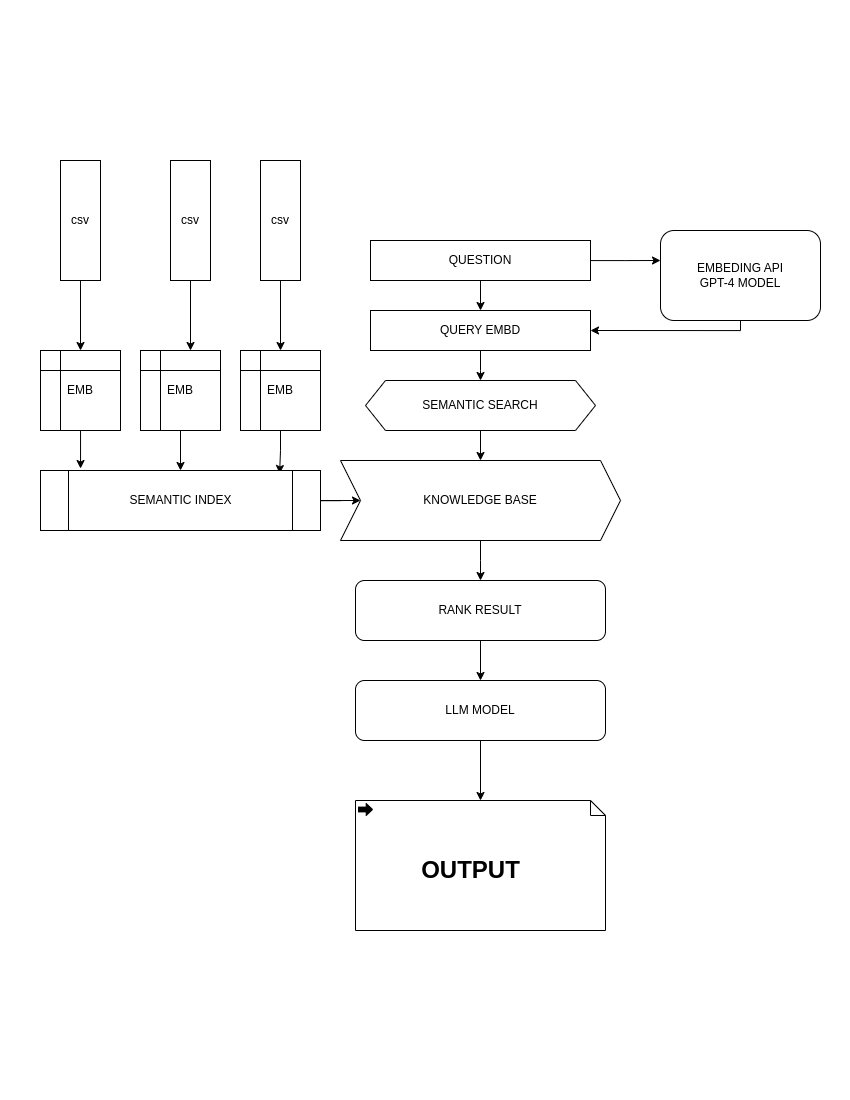

The diagram above was exported from draw.io. Its source (the exported page's mxGraphModel, read from the mxfile embedded in the PNG):
<mxGraphModel dx="1468" dy="835" grid="1" gridSize="10" guides="1" tooltips="1" connect="1" arrows="1" fold="1" page="1" pageScale="1" pageWidth="850" pageHeight="1100" math="0" shadow="0">
  <root>
    <mxCell id="0" />
    <mxCell id="1" parent="0" />
    <mxCell id="9HZzKk3qGtzXPtQyykEq-9" style="edgeStyle=orthogonalEdgeStyle;rounded=0;orthogonalLoop=1;jettySize=auto;html=1;entryX=0.5;entryY=0;entryDx=0;entryDy=0;" edge="1" parent="1" source="9HZzKk3qGtzXPtQyykEq-1" target="9HZzKk3qGtzXPtQyykEq-4">
      <mxGeometry relative="1" as="geometry" />
    </mxCell>
    <mxCell id="9HZzKk3qGtzXPtQyykEq-1" value="csv" style="rounded=0;whiteSpace=wrap;html=1;" vertex="1" parent="1">
      <mxGeometry x="60" y="160" width="40" height="120" as="geometry" />
    </mxCell>
    <mxCell id="9HZzKk3qGtzXPtQyykEq-11" style="edgeStyle=orthogonalEdgeStyle;rounded=0;orthogonalLoop=1;jettySize=auto;html=1;entryX=0.625;entryY=0;entryDx=0;entryDy=0;entryPerimeter=0;" edge="1" parent="1" source="9HZzKk3qGtzXPtQyykEq-2" target="9HZzKk3qGtzXPtQyykEq-6">
      <mxGeometry relative="1" as="geometry" />
    </mxCell>
    <mxCell id="9HZzKk3qGtzXPtQyykEq-2" value="csv" style="rounded=0;whiteSpace=wrap;html=1;" vertex="1" parent="1">
      <mxGeometry x="170" y="160" width="40" height="120" as="geometry" />
    </mxCell>
    <mxCell id="9HZzKk3qGtzXPtQyykEq-12" style="edgeStyle=orthogonalEdgeStyle;rounded=0;orthogonalLoop=1;jettySize=auto;html=1;entryX=0.5;entryY=0;entryDx=0;entryDy=0;" edge="1" parent="1" source="9HZzKk3qGtzXPtQyykEq-3" target="9HZzKk3qGtzXPtQyykEq-8">
      <mxGeometry relative="1" as="geometry" />
    </mxCell>
    <mxCell id="9HZzKk3qGtzXPtQyykEq-3" value="csv" style="rounded=0;whiteSpace=wrap;html=1;" vertex="1" parent="1">
      <mxGeometry x="260" y="160" width="40" height="120" as="geometry" />
    </mxCell>
    <mxCell id="9HZzKk3qGtzXPtQyykEq-14" style="edgeStyle=orthogonalEdgeStyle;rounded=0;orthogonalLoop=1;jettySize=auto;html=1;entryX=0.143;entryY=-0.033;entryDx=0;entryDy=0;entryPerimeter=0;" edge="1" parent="1" source="9HZzKk3qGtzXPtQyykEq-4" target="9HZzKk3qGtzXPtQyykEq-13">
      <mxGeometry relative="1" as="geometry" />
    </mxCell>
    <mxCell id="9HZzKk3qGtzXPtQyykEq-4" value="EMB" style="shape=internalStorage;whiteSpace=wrap;html=1;backgroundOutline=1;" vertex="1" parent="1">
      <mxGeometry x="40" y="350" width="80" height="80" as="geometry" />
    </mxCell>
    <mxCell id="9HZzKk3qGtzXPtQyykEq-15" style="edgeStyle=orthogonalEdgeStyle;rounded=0;orthogonalLoop=1;jettySize=auto;html=1;entryX=0.5;entryY=0;entryDx=0;entryDy=0;" edge="1" parent="1" source="9HZzKk3qGtzXPtQyykEq-6" target="9HZzKk3qGtzXPtQyykEq-13">
      <mxGeometry relative="1" as="geometry" />
    </mxCell>
    <mxCell id="9HZzKk3qGtzXPtQyykEq-6" value="EMB" style="shape=internalStorage;whiteSpace=wrap;html=1;backgroundOutline=1;" vertex="1" parent="1">
      <mxGeometry x="140" y="350" width="80" height="80" as="geometry" />
    </mxCell>
    <mxCell id="9HZzKk3qGtzXPtQyykEq-17" style="edgeStyle=orthogonalEdgeStyle;rounded=0;orthogonalLoop=1;jettySize=auto;html=1;entryX=0.854;entryY=0.05;entryDx=0;entryDy=0;entryPerimeter=0;" edge="1" parent="1" source="9HZzKk3qGtzXPtQyykEq-8" target="9HZzKk3qGtzXPtQyykEq-13">
      <mxGeometry relative="1" as="geometry" />
    </mxCell>
    <mxCell id="9HZzKk3qGtzXPtQyykEq-8" value="EMB" style="shape=internalStorage;whiteSpace=wrap;html=1;backgroundOutline=1;" vertex="1" parent="1">
      <mxGeometry x="240" y="350" width="80" height="80" as="geometry" />
    </mxCell>
    <mxCell id="9HZzKk3qGtzXPtQyykEq-34" style="edgeStyle=orthogonalEdgeStyle;rounded=0;orthogonalLoop=1;jettySize=auto;html=1;entryX=0;entryY=0.5;entryDx=0;entryDy=0;" edge="1" parent="1" source="9HZzKk3qGtzXPtQyykEq-13" target="9HZzKk3qGtzXPtQyykEq-22">
      <mxGeometry relative="1" as="geometry" />
    </mxCell>
    <mxCell id="9HZzKk3qGtzXPtQyykEq-13" value="SEMANTIC INDEX" style="shape=process;whiteSpace=wrap;html=1;backgroundOutline=1;" vertex="1" parent="1">
      <mxGeometry x="40" y="470" width="280" height="60" as="geometry" />
    </mxCell>
    <mxCell id="9HZzKk3qGtzXPtQyykEq-35" style="edgeStyle=orthogonalEdgeStyle;rounded=0;orthogonalLoop=1;jettySize=auto;html=1;" edge="1" parent="1" source="9HZzKk3qGtzXPtQyykEq-22">
      <mxGeometry relative="1" as="geometry">
        <mxPoint x="480" y="580" as="targetPoint" />
      </mxGeometry>
    </mxCell>
    <mxCell id="9HZzKk3qGtzXPtQyykEq-22" value="KNOWLEDGE BASE" style="shape=step;perimeter=stepPerimeter;whiteSpace=wrap;html=1;fixedSize=1;" vertex="1" parent="1">
      <mxGeometry x="340" y="460" width="280" height="80" as="geometry" />
    </mxCell>
    <mxCell id="9HZzKk3qGtzXPtQyykEq-26" style="edgeStyle=orthogonalEdgeStyle;rounded=0;orthogonalLoop=1;jettySize=auto;html=1;entryX=0.5;entryY=0;entryDx=0;entryDy=0;" edge="1" parent="1" source="9HZzKk3qGtzXPtQyykEq-23" target="9HZzKk3qGtzXPtQyykEq-24">
      <mxGeometry relative="1" as="geometry" />
    </mxCell>
    <mxCell id="9HZzKk3qGtzXPtQyykEq-37" style="edgeStyle=orthogonalEdgeStyle;rounded=0;orthogonalLoop=1;jettySize=auto;html=1;" edge="1" parent="1" source="9HZzKk3qGtzXPtQyykEq-23">
      <mxGeometry relative="1" as="geometry">
        <mxPoint x="660" y="260" as="targetPoint" />
      </mxGeometry>
    </mxCell>
    <mxCell id="9HZzKk3qGtzXPtQyykEq-23" value="QUESTION" style="rounded=0;whiteSpace=wrap;html=1;" vertex="1" parent="1">
      <mxGeometry x="370" y="240" width="220" height="40" as="geometry" />
    </mxCell>
    <mxCell id="9HZzKk3qGtzXPtQyykEq-30" style="edgeStyle=orthogonalEdgeStyle;rounded=0;orthogonalLoop=1;jettySize=auto;html=1;" edge="1" parent="1" source="9HZzKk3qGtzXPtQyykEq-24">
      <mxGeometry relative="1" as="geometry">
        <mxPoint x="480" y="380" as="targetPoint" />
      </mxGeometry>
    </mxCell>
    <mxCell id="9HZzKk3qGtzXPtQyykEq-24" value="QUERY EMBD" style="rounded=0;whiteSpace=wrap;html=1;" vertex="1" parent="1">
      <mxGeometry x="370" y="310" width="220" height="40" as="geometry" />
    </mxCell>
    <mxCell id="9HZzKk3qGtzXPtQyykEq-32" style="edgeStyle=orthogonalEdgeStyle;rounded=0;orthogonalLoop=1;jettySize=auto;html=1;entryX=0.5;entryY=0;entryDx=0;entryDy=0;" edge="1" parent="1" source="9HZzKk3qGtzXPtQyykEq-25" target="9HZzKk3qGtzXPtQyykEq-22">
      <mxGeometry relative="1" as="geometry" />
    </mxCell>
    <mxCell id="9HZzKk3qGtzXPtQyykEq-25" value="SEMANTIC SEARCH" style="shape=hexagon;perimeter=hexagonPerimeter2;whiteSpace=wrap;html=1;fixedSize=1;" vertex="1" parent="1">
      <mxGeometry x="365" y="380" width="230" height="50" as="geometry" />
    </mxCell>
    <mxCell id="9HZzKk3qGtzXPtQyykEq-40" style="edgeStyle=orthogonalEdgeStyle;rounded=0;orthogonalLoop=1;jettySize=auto;html=1;entryX=0.5;entryY=0;entryDx=0;entryDy=0;" edge="1" parent="1" source="9HZzKk3qGtzXPtQyykEq-33" target="9HZzKk3qGtzXPtQyykEq-39">
      <mxGeometry relative="1" as="geometry" />
    </mxCell>
    <mxCell id="9HZzKk3qGtzXPtQyykEq-33" value="RANK RESULT" style="rounded=1;whiteSpace=wrap;html=1;" vertex="1" parent="1">
      <mxGeometry x="355" y="580" width="250" height="60" as="geometry" />
    </mxCell>
    <mxCell id="9HZzKk3qGtzXPtQyykEq-38" style="edgeStyle=orthogonalEdgeStyle;rounded=0;orthogonalLoop=1;jettySize=auto;html=1;entryX=1;entryY=0.5;entryDx=0;entryDy=0;" edge="1" parent="1" source="9HZzKk3qGtzXPtQyykEq-36" target="9HZzKk3qGtzXPtQyykEq-24">
      <mxGeometry relative="1" as="geometry">
        <Array as="points">
          <mxPoint x="740" y="330" />
        </Array>
      </mxGeometry>
    </mxCell>
    <mxCell id="9HZzKk3qGtzXPtQyykEq-36" value="EMBEDING API&lt;br&gt;GPT-4 MODEL" style="rounded=1;whiteSpace=wrap;html=1;" vertex="1" parent="1">
      <mxGeometry x="660" y="230" width="160" height="90" as="geometry" />
    </mxCell>
    <mxCell id="9HZzKk3qGtzXPtQyykEq-43" style="edgeStyle=orthogonalEdgeStyle;rounded=0;orthogonalLoop=1;jettySize=auto;html=1;entryX=0.5;entryY=0;entryDx=0;entryDy=0;entryPerimeter=0;" edge="1" parent="1" source="9HZzKk3qGtzXPtQyykEq-39" target="9HZzKk3qGtzXPtQyykEq-41">
      <mxGeometry relative="1" as="geometry" />
    </mxCell>
    <mxCell id="9HZzKk3qGtzXPtQyykEq-39" value="LLM MODEL" style="rounded=1;whiteSpace=wrap;html=1;" vertex="1" parent="1">
      <mxGeometry x="355" y="680" width="250" height="60" as="geometry" />
    </mxCell>
    <mxCell id="9HZzKk3qGtzXPtQyykEq-41" value="" style="shape=mxgraph.bpmn.data;labelPosition=center;verticalLabelPosition=bottom;align=center;verticalAlign=top;size=15;html=1;bpmnTransferType=output;" vertex="1" parent="1">
      <mxGeometry x="355" y="800" width="250" height="130" as="geometry" />
    </mxCell>
    <mxCell id="9HZzKk3qGtzXPtQyykEq-42" value="OUTPUT" style="text;strokeColor=none;fillColor=none;html=1;fontSize=24;fontStyle=1;verticalAlign=middle;align=center;" vertex="1" parent="1">
      <mxGeometry x="420" y="850" width="100" height="40" as="geometry" />
    </mxCell>
  </root>
</mxGraphModel>